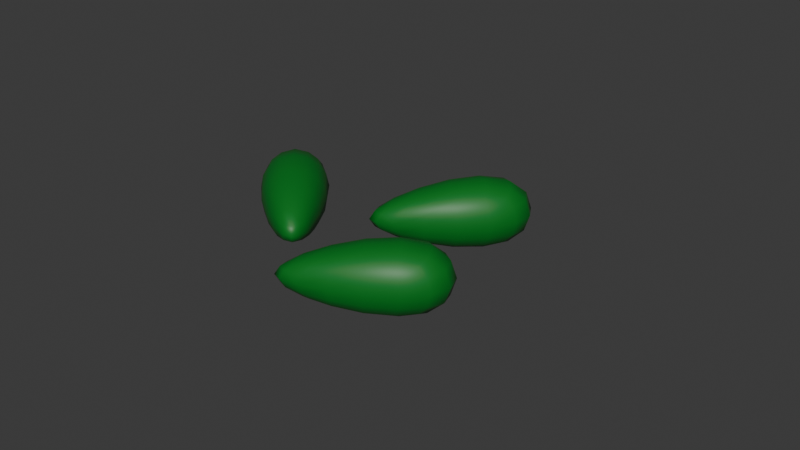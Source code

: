 # Source: zucchini_seeds.blend  (saved by Blender 4.1.23; exported with 4.5.12 LTS)
import bpy
from mathutils import Matrix  # noqa: F401  (used for matrix-valued properties, if any)

bpy.ops.wm.read_factory_settings(use_empty=True)
scene = bpy.context.scene
scene.name = 'Scene'

# ---- collections
col_collection = bpy.data.collections.new('Collection'); scene.collection.children.link(col_collection)

# ---- materials (node trees are filled in below, after node groups)
mat_material_001 = bpy.data.materials.new('Material.001')
mat_material_001.use_transparent_shadow = False

# ---- material node trees
mat_material_001.use_nodes = True; mat_material_001.node_tree.nodes.clear()
_N = mat_material_001.node_tree.nodes; _L = mat_material_001.node_tree.links
n0 = _N.new('ShaderNodeBsdfPrincipled'); n0.name = 'Principled BSDF'; n0.location = (10, 300)
n0.inputs[0].default_value = (0.0008794, 0.179, 0.01546, 1.0)
n1 = _N.new('ShaderNodeOutputMaterial'); n1.name = 'Material Output'; n1.location = (300, 300)
_L.new(n0.outputs[0], n1.inputs[0])
n1.is_active_output = True

# ---- world
world_world = bpy.data.worlds.new('World'); scene.world = world_world
world_world.use_nodes = True; world_world.node_tree.nodes.clear()
_N = world_world.node_tree.nodes; _L = world_world.node_tree.links
n0 = _N.new('ShaderNodeOutputWorld'); n0.name = 'World Output'; n0.location = (300, 300)
n1 = _N.new('ShaderNodeBackground'); n1.name = 'Background'; n1.location = (10, 300)
n1.inputs[0].default_value = (0.05088, 0.05088, 0.05088, 1.0)
_L.new(n1.outputs[0], n0.inputs[0])
n0.is_active_output = True
world_world.color = (0.05088, 0.05088, 0.05088)
world_world.use_sun_shadow = False
world_world.sun_shadow_jitter_overblur = 0.0

# ---- meshes
me_cube_001 = bpy.data.meshes.new('Cube.001')
me_cube_001.from_pydata([(-0.6606, 0.02199, -0.2543), (-1.425, -0.7423, 2.793), (-0.6606, 0.4933, -0.2543), (-1.425, 1.258, 2.793), (-0.1892, 0.02199, -0.2543), (0.5751, -0.7423, 2.793), (-0.1892, 0.4933, -0.2543), (0.5751, 1.258, 2.793), (-0.6606, -0.427, -1.023), (-1.425, 2.525, 0.05082), (-0.6606, -0.3785, -1.492), (-1.425, 2.732, -1.939), (-0.1892, -0.427, -1.023), (0.5751, 2.525, 0.05082), (-0.1892, -0.3785, -1.492), (0.5751, 2.732, -1.939), (-0.6606, -1.415, -1.831), (-1.425, -2.77, 1.004), (-0.6606, -0.9532, -1.737), (-1.425, -0.8103, 1.402), (-0.1892, -1.415, -1.831), (0.5751, -2.77, 1.004), (-0.1892, -0.9532, -1.737), (0.5751, -0.8103, 1.402)], [], [(0, 1, 3, 2), (2, 3, 7, 6), (6, 7, 5, 4), (4, 5, 1, 0), (2, 6, 4, 0), (7, 3, 1, 5), (8, 9, 11, 10), (10, 11, 15, 14), (14, 15, 13, 12), (12, 13, 9, 8), (10, 14, 12, 8), (15, 11, 9, 13), (16, 17, 19, 18), (18, 19, 23, 22), (22, 23, 21, 20), (20, 21, 17, 16), (18, 22, 20, 16), (23, 19, 17, 21)])
me_cube_001.polygons.foreach_set('use_smooth', [True] * 18)
_uv = me_cube_001.uv_layers.new(name='UVMap')
_uv.uv.foreach_set('vector', [0.375, 0.0, 0.625, 0.0, 0.625, 0.25, 0.375, 0.25, 0.375, 0.25, 0.625, 0.25, 0.625, 0.5, 0.375, 0.5, 0.375, 0.5, 0.625, 0.5, 0.625, 0.75, 0.375, 0.75, 0.375, 0.75, 0.625, 0.75, 0.625, 1.0, 0.375, 1.0, 0.125, 0.5, 0.375, 0.5, 0.375, 0.75, 0.125, 0.75, 0.625, 0.5, 0.875, 0.5, 0.875, 0.75, 0.625, 0.75, 0.375, 0.0, 0.625, 0.0, 0.625, 0.25, 0.375, 0.25, 0.375, 0.25, 0.625, 0.25, 0.625, 0.5, 0.375, 0.5, 0.375, 0.5, 0.625, 0.5, 0.625, 0.75, 0.375, 0.75, 0.375, 0.75, 0.625, 0.75, 0.625, 1.0, 0.375, 1.0, 0.125, 0.5, 0.375, 0.5, 0.375, 0.75, 0.125, 0.75, 0.625, 0.5, 0.875, 0.5, 0.875, 0.75, 0.625, 0.75, 0.375, 0.0, 0.625, 0.0, 0.625, 0.25, 0.375, 0.25, 0.375, 0.25, 0.625, 0.25, 0.625, 0.5, 0.375, 0.5, 0.375, 0.5, 0.625, 0.5, 0.625, 0.75, 0.375, 0.75, 0.375, 0.75, 0.625, 0.75, 0.625, 1.0, 0.375, 1.0, 0.125, 0.5, 0.375, 0.5, 0.375, 0.75, 0.125, 0.75, 0.625, 0.5, 0.875, 0.5, 0.875, 0.75, 0.625, 0.75])
me_cube_001.materials.append(mat_material_001)
me_cube_001.update()

# ---- objects
ob_seeds = bpy.data.objects.new('seeds', me_cube_001)

# ---- transforms, parenting, visibility, modifiers, constraints
ob_seeds.location = (0.0, 1.49e-08, -7.451e-09)
ob_seeds.rotation_euler = (-0.8483, 1.571, 0.0)
ob_seeds.scale = (0.08456, 0.08456, 0.08456)
_m = ob_seeds.modifiers.new('Subdivision', 'SUBSURF')
_m.levels = 2

# ---- collection membership
col_collection.objects.link(ob_seeds)

# ---- scene / render settings (as saved in the file)
scene.frame_start = 1; scene.frame_end = 250; scene.frame_set(1)
scene.render.engine = 'BLENDER_EEVEE_NEXT'
scene.cycles.sampling_pattern = 'TABULATED_SOBOL'
scene.eevee.ray_tracing_options.trace_max_roughness = 0.0
bpy.context.view_layer.update()

# ---- added for rendering (the .blend has no active camera and no usable light): camera, sun
cam_auto = bpy.data.cameras.new('AutoCamera')
cam_auto.lens = 50.0
cam_auto.sensor_width = 36.0
cam_auto.clip_end = 1000.0
ob_auto_camera = bpy.data.objects.new('AutoCamera', cam_auto)
scene.collection.objects.link(ob_auto_camera)
ob_auto_camera.location = (0.839415, -0.951125, 0.687361)
ob_auto_camera.rotation_euler = (1.09748, -7.21219e-08, 0.694738)
scene.camera = ob_auto_camera
light_auto_sun = bpy.data.lights.new('AutoSun', 'SUN')
light_auto_sun.energy = 3.0
light_auto_sun.angle = 0.0523599
ob_auto_sun = bpy.data.objects.new('AutoSun', light_auto_sun)
scene.collection.objects.link(ob_auto_sun)
ob_auto_sun.rotation_euler = (0.872665, 0.174533, 0.523599)
bpy.context.view_layer.update()

